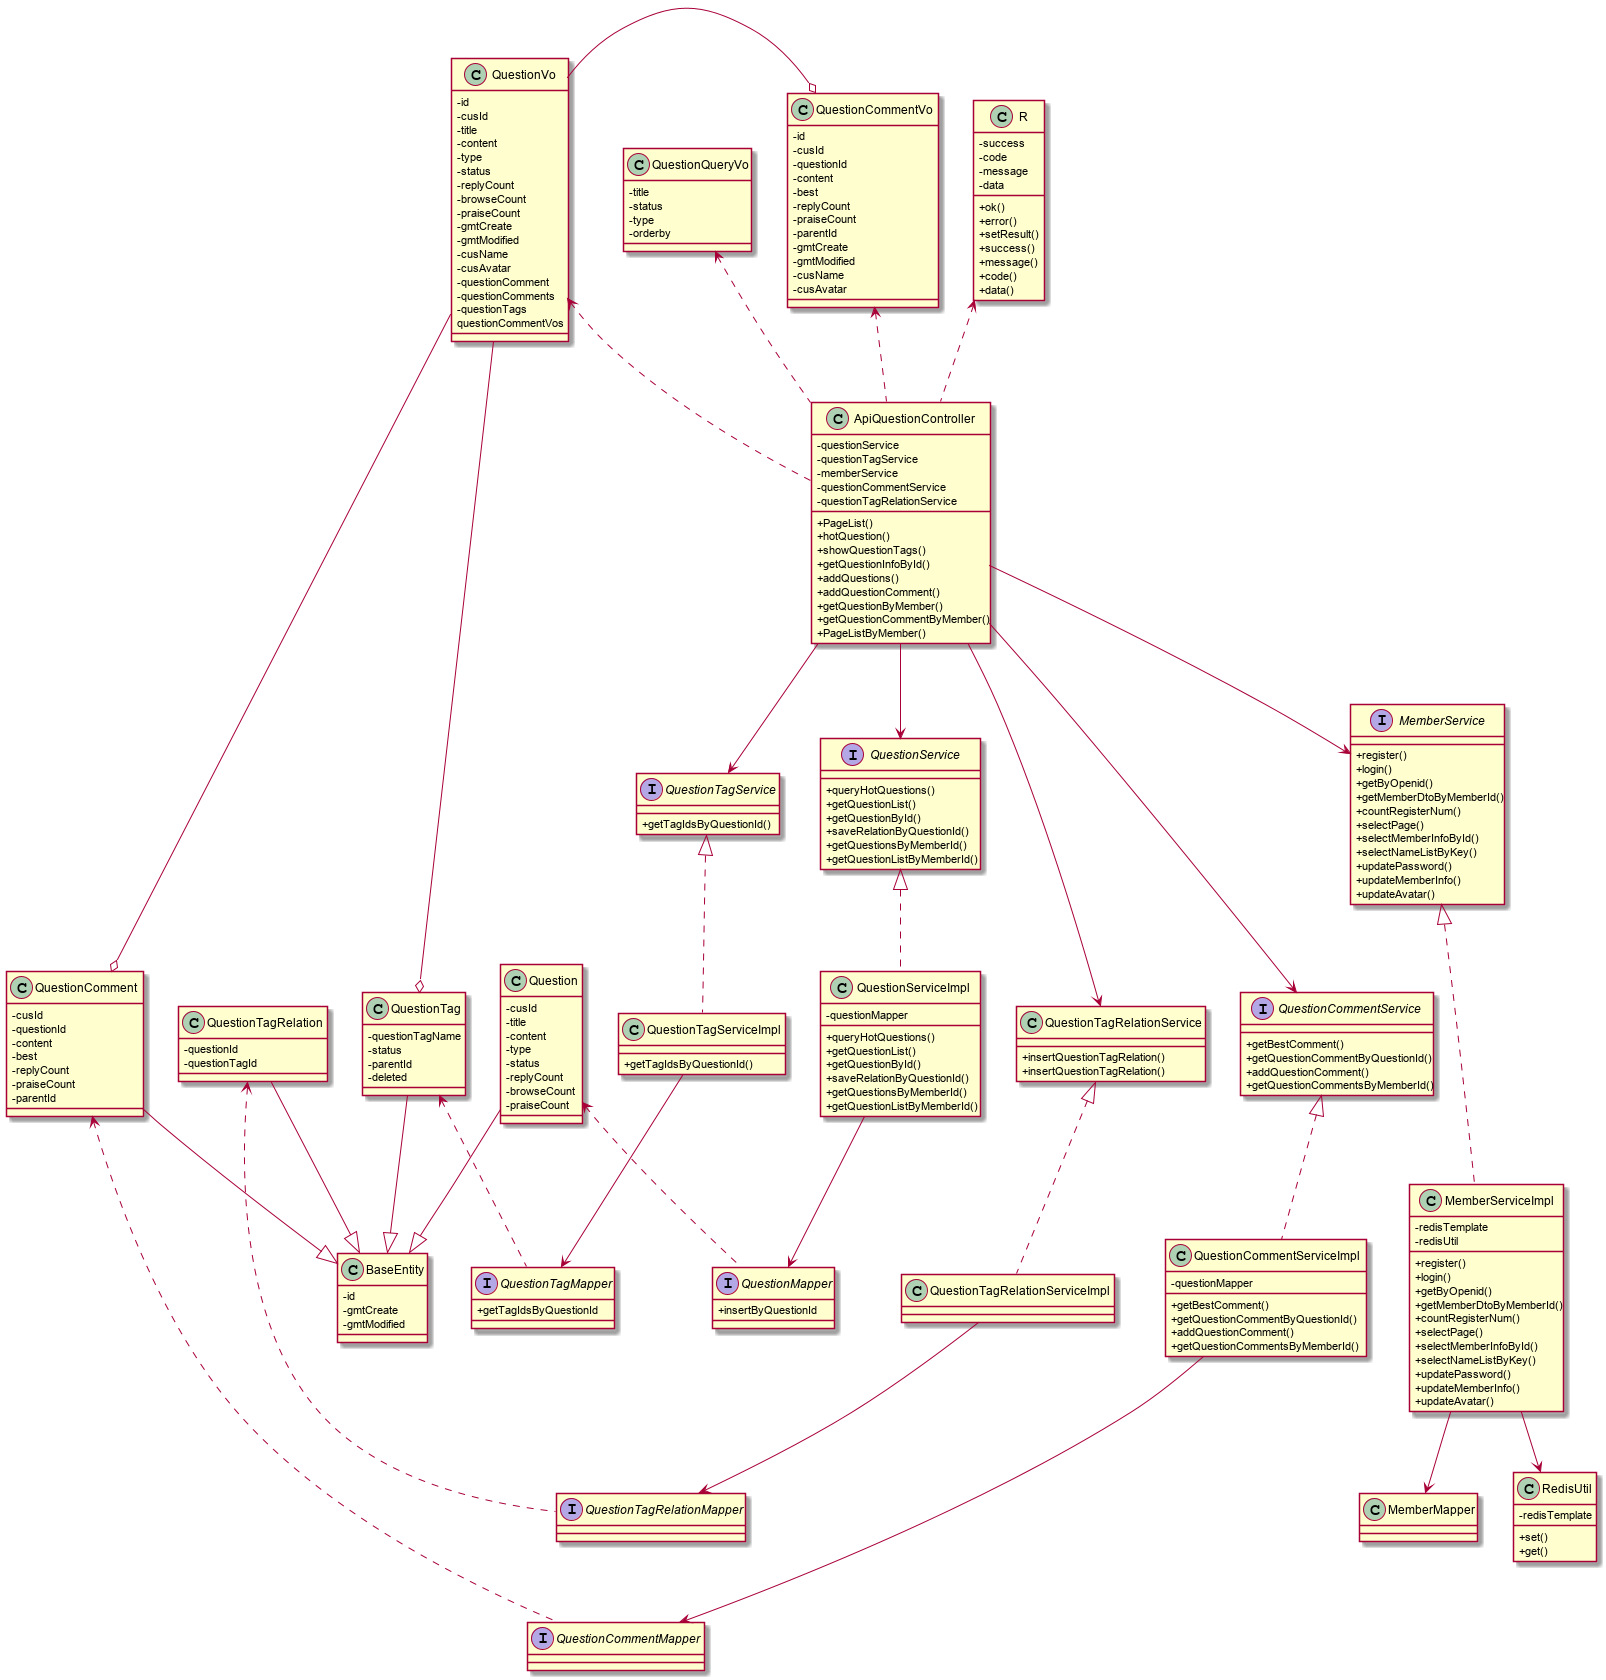

The diagram above was rendered by PlantUML. Its source (embedded in the PNG):
@startuml
skinparam classAttributeIconSize 0

class R{
    -success
    -code
    -message
    -data
    +ok()
    +error()
    +setResult()
    +success()
    +message()
    +code()
    +data()
}

class BaseEntity{
    -id
    -gmtCreate
    -gmtModified
}

class ApiQuestionController{
    -questionService
    -questionTagService
    -memberService
    -questionCommentService
    -questionTagRelationService
    +PageList()
    +hotQuestion()
    +showQuestionTags()
    +getQuestionInfoById()
    +addQuestions()
    +addQuestionComment()
    +getQuestionByMember()
    +getQuestionCommentByMember()
    +PageListByMember()
}

interface QuestionService{
    +queryHotQuestions()
    +getQuestionList()
    +getQuestionById()
    +saveRelationByQuestionId()
    +getQuestionsByMemberId()
    +getQuestionListByMemberId()
}

interface QuestionCommentService{
    +getBestComment()
    +getQuestionCommentByQuestionId()
    +addQuestionComment()
    +getQuestionCommentsByMemberId()
}

interface QuestionTagRelationService{
    +insertQuestionTagRelation()
}
interface QuestionTagService{
    +getTagIdsByQuestionId()
}

interface MemberService{
    +register()
    +login()
    +getByOpenid()
    +getMemberDtoByMemberId()
    +countRegisterNum()
    +selectPage()
    +selectMemberInfoById()
    +selectNameListByKey()
    +updatePassword()
    +updateMemberInfo()
    +updateAvatar()
}

class QuestionServiceImpl{
    -questionMapper
    +queryHotQuestions()
    +getQuestionList()
    +getQuestionById()
    +saveRelationByQuestionId()
    +getQuestionsByMemberId()
    +getQuestionListByMemberId()
}

class QuestionCommentServiceImpl{
    -questionMapper
    +getBestComment()
    +getQuestionCommentByQuestionId()
    +addQuestionComment()
    +getQuestionCommentsByMemberId()
}

class QuestionTagRelationService{
    +insertQuestionTagRelation()
}
class QuestionTagServiceImpl{
    +getTagIdsByQuestionId()
}

class MemberServiceImpl{
    -redisTemplate
    -redisUtil
    +register()
    +login()
    +getByOpenid()
    +getMemberDtoByMemberId()
    +countRegisterNum()
    +selectPage()
    +selectMemberInfoById()
    +selectNameListByKey()
    +updatePassword()
    +updateMemberInfo()
    +updateAvatar()
}

class RedisUtil{
    -redisTemplate
    +set()
    +get()
}

interface QuestionCommentMapper{

}
interface QuestionMapper{
    +insertByQuestionId
}
interface QuestionTagMapper{
    +getTagIdsByQuestionId
}
interface QuestionTagRelationMapper{
}
class QuestionCommentVo{
    -id
    -cusId
    -questionId
    -content
    -best
    -replyCount
    -praiseCount
    -parentId
    -gmtCreate
    -gmtModified
    -cusName
    -cusAvatar
}
class QuestionQueryVo{
    -title
    -status
    -type
    -orderby
}
class QuestionVo{
    -id
    -cusId
    -title
    -content
    -type
    -status
    -replyCount
    -browseCount
    -praiseCount
    -gmtCreate
    -gmtModified
    -cusName
    -cusAvatar
    -questionComment
    -questionComments
    -questionTags
    questionCommentVos
}
class Question{
    -cusId
    -title
    -content
    -type
    -status
    -replyCount
    -browseCount
    -praiseCount
}
class QuestionTag{
    -questionTagName
    -status
    -parentId
    -deleted
}
class QuestionComment{
    -cusId
    -questionId
    -content
    -best
    -replyCount
    -praiseCount
    -parentId
}
class QuestionTagRelation{
    -questionId
    -questionTagId
}

R <.. ApiQuestionController
QuestionVo <.. ApiQuestionController
QuestionCommentVo <.. ApiQuestionController
QuestionQueryVo <.. ApiQuestionController

ApiQuestionController -->QuestionService
ApiQuestionController -->QuestionTagService
ApiQuestionController -->MemberService
ApiQuestionController --->QuestionCommentService
ApiQuestionController --->QuestionTagRelationService

QuestionService <|.. QuestionServiceImpl
QuestionTagService <|.. QuestionTagServiceImpl
MemberService <|... MemberServiceImpl
QuestionCommentService <|.. QuestionCommentServiceImpl
QuestionTagRelationService <|.. QuestionTagRelationServiceImpl

QuestionServiceImpl --> QuestionMapper
QuestionTagServiceImpl --> QuestionTagMapper
MemberServiceImpl --> RedisUtil
MemberServiceImpl-->MemberMapper
QuestionCommentServiceImpl ---> QuestionCommentMapper
QuestionTagRelationServiceImpl --> QuestionTagRelationMapper



Question <.. QuestionMapper
QuestionComment <.. QuestionCommentMapper
QuestionTag <. QuestionTagMapper
QuestionTagRelation <. QuestionTagRelationMapper


Question --|> BaseEntity
QuestionComment --|> BaseEntity
QuestionTag --|> BaseEntity
QuestionTagRelation --|> BaseEntity

QuestionVo -o QuestionComment
QuestionVo -o QuestionTag
QuestionVo -o QuestionCommentVo

@enduml